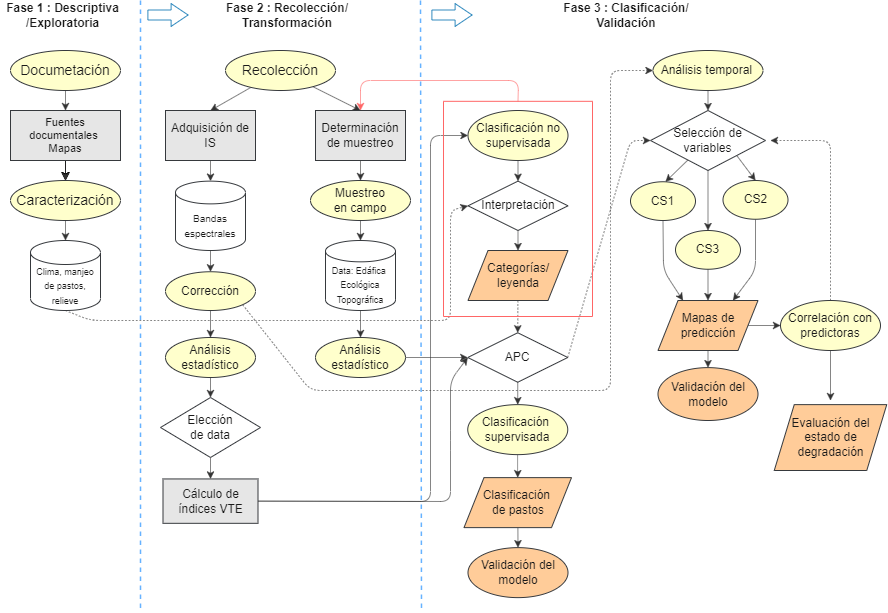

The diagram above was exported from draw.io. Its source (the exported page's mxGraphModel, read from the mxfile embedded in the PNG):
<mxGraphModel dx="690" dy="1593" grid="0" gridSize="10" guides="1" tooltips="1" connect="1" arrows="1" fold="1" page="1" pageScale="1" pageWidth="1169" pageHeight="827" background="#ffffff" math="0" shadow="0">
  <root>
    <mxCell id="0" />
    <mxCell id="1" parent="0" />
    <mxCell id="2" value="Fase 1 : Descriptiva&lt;br&gt;/Exploratoria" style="text;html=1;strokeColor=none;fillColor=none;align=center;verticalAlign=middle;whiteSpace=wrap;rounded=0;fontColor=#1A1A1A;fontStyle=1" parent="1" vertex="1">
      <mxGeometry x="50" y="-810" width="125" height="30" as="geometry" />
    </mxCell>
    <mxCell id="3" value="Fase 2 : Recolección/&lt;br&gt;Transformación" style="text;html=1;strokeColor=none;fillColor=none;align=center;verticalAlign=middle;whiteSpace=wrap;rounded=0;fontColor=#1A1A1A;fontStyle=1" parent="1" vertex="1">
      <mxGeometry x="273" y="-810" width="127.5" height="30" as="geometry" />
    </mxCell>
    <mxCell id="4" value="Fase 3 : Clasificación/&lt;br&gt;Validación" style="text;html=1;strokeColor=none;fillColor=none;align=center;verticalAlign=middle;whiteSpace=wrap;rounded=0;fontColor=#1A1A1A;fontStyle=1" parent="1" vertex="1">
      <mxGeometry x="610" y="-810" width="131.5" height="30" as="geometry" />
    </mxCell>
    <mxCell id="128" style="edgeStyle=none;html=1;entryX=0;entryY=0.5;entryDx=0;entryDy=0;strokeColor=#333333;dashed=1;strokeWidth=0.6;exitX=0.5;exitY=1;exitDx=0;exitDy=0;exitPerimeter=0;" parent="1" source="7" target="77" edge="1">
      <mxGeometry relative="1" as="geometry">
        <Array as="points">
          <mxPoint x="140" y="-490" />
          <mxPoint x="310" y="-490" />
          <mxPoint x="500" y="-490" />
          <mxPoint x="500" y="-550" />
          <mxPoint x="500" y="-600" />
        </Array>
      </mxGeometry>
    </mxCell>
    <mxCell id="7" value="&lt;font style=&quot;font-size: 9px;&quot;&gt;Clima, manjeo de pastos, relieve&lt;/font&gt;" style="shape=cylinder3;whiteSpace=wrap;html=1;boundedLbl=1;backgroundOutline=1;size=12.000030517578125;fillColor=#FFFFFF;strokeColor=#36393d;fontColor=#1A1A1A;" parent="1" vertex="1">
      <mxGeometry x="80" y="-570" width="70" height="70" as="geometry" />
    </mxCell>
    <mxCell id="102" value="" style="edgeStyle=none;html=1;" parent="1" source="9" target="21" edge="1">
      <mxGeometry relative="1" as="geometry" />
    </mxCell>
    <mxCell id="103" value="" style="edgeStyle=none;html=1;" parent="1" source="9" target="21" edge="1">
      <mxGeometry relative="1" as="geometry" />
    </mxCell>
    <mxCell id="104" style="edgeStyle=none;html=1;entryX=0.5;entryY=0;entryDx=0;entryDy=0;strokeColor=#333333;strokeWidth=0.6;" parent="1" source="9" target="21" edge="1">
      <mxGeometry relative="1" as="geometry" />
    </mxCell>
    <mxCell id="9" value="&lt;font style=&quot;font-size: 11px;&quot;&gt;Fuentes documentales&amp;nbsp;&lt;br&gt;Mapas&lt;/font&gt;" style="rounded=0;whiteSpace=wrap;html=1;fontSize=9;fillColor=#E6E6E6;strokeColor=#36393d;fontColor=#1A1A1A;" parent="1" vertex="1">
      <mxGeometry x="60" y="-700" width="110" height="50" as="geometry" />
    </mxCell>
    <mxCell id="45" style="edgeStyle=none;html=1;entryX=0.5;entryY=0;entryDx=0;entryDy=0;strokeColor=#333333;strokeWidth=0.6;" parent="1" source="10" target="9" edge="1">
      <mxGeometry relative="1" as="geometry" />
    </mxCell>
    <mxCell id="10" value="&lt;font style=&quot;font-size: 14px;&quot;&gt;Documetación&lt;/font&gt;" style="ellipse;whiteSpace=wrap;html=1;fillColor=#FFFFCC;strokeColor=#36393d;fontColor=#1A1A1A;" parent="1" vertex="1">
      <mxGeometry x="60" y="-760" width="110" height="40" as="geometry" />
    </mxCell>
    <mxCell id="118" style="edgeStyle=none;html=1;exitX=0.5;exitY=1;exitDx=0;exitDy=0;exitPerimeter=0;entryX=0.5;entryY=0;entryDx=0;entryDy=0;strokeColor=#333333;strokeWidth=0.6;" parent="1" source="12" target="98" edge="1">
      <mxGeometry relative="1" as="geometry" />
    </mxCell>
    <mxCell id="12" value="&lt;font style=&quot;font-size: 9px;&quot;&gt;Data: Edáfica&amp;nbsp;&lt;br&gt;Ecológica&lt;br&gt;Topográfica&lt;br&gt;&lt;/font&gt;" style="shape=cylinder3;whiteSpace=wrap;html=1;boundedLbl=1;backgroundOutline=1;size=10.66668701171875;fillColor=#FFFFFF;strokeColor=#36393d;fontColor=#1A1A1A;" parent="1" vertex="1">
      <mxGeometry x="375" y="-570" width="70" height="70" as="geometry" />
    </mxCell>
    <mxCell id="108" style="edgeStyle=none;html=1;entryX=0.5;entryY=0;entryDx=0;entryDy=0;entryPerimeter=0;strokeColor=#333333;strokeWidth=0.6;" parent="1" source="13" target="14" edge="1">
      <mxGeometry relative="1" as="geometry" />
    </mxCell>
    <mxCell id="13" value="&lt;font style=&quot;font-size: 12px;&quot;&gt;Adquisición de IS&lt;/font&gt;" style="rounded=0;whiteSpace=wrap;html=1;fontSize=9;fillColor=#E6E6E6;strokeColor=#36393d;fontColor=#1A1A1A;" parent="1" vertex="1">
      <mxGeometry x="215" y="-700" width="90" height="50" as="geometry" />
    </mxCell>
    <mxCell id="115" style="edgeStyle=none;html=1;entryX=0.5;entryY=0;entryDx=0;entryDy=0;strokeColor=#333333;strokeWidth=0.6;" parent="1" source="14" target="17" edge="1">
      <mxGeometry relative="1" as="geometry" />
    </mxCell>
    <mxCell id="14" value="&lt;font size=&quot;1&quot;&gt;Bandas &lt;br&gt;espectrales&lt;br&gt;&lt;/font&gt;" style="shape=cylinder3;whiteSpace=wrap;html=1;boundedLbl=1;backgroundOutline=1;size=11.37003051757813;fillColor=#FFFFFF;strokeColor=#36393d;fontColor=#1A1A1A;" parent="1" vertex="1">
      <mxGeometry x="225" y="-629.37" width="70" height="69.37" as="geometry" />
    </mxCell>
    <mxCell id="112" style="edgeStyle=none;html=1;entryX=0.5;entryY=0;entryDx=0;entryDy=0;strokeColor=#333333;strokeWidth=0.6;" parent="1" source="17" target="91" edge="1">
      <mxGeometry relative="1" as="geometry" />
    </mxCell>
    <mxCell id="152" style="edgeStyle=none;html=1;entryX=0;entryY=0.5;entryDx=0;entryDy=0;dashed=1;strokeColor=#333333;strokeWidth=0.6;fontSize=11;exitX=1;exitY=1;exitDx=0;exitDy=0;" edge="1" parent="1" source="17" target="36">
      <mxGeometry relative="1" as="geometry">
        <Array as="points">
          <mxPoint x="360" y="-420" />
          <mxPoint x="500" y="-420" />
          <mxPoint x="660" y="-420" />
          <mxPoint x="660" y="-580" />
          <mxPoint x="660" y="-740" />
        </Array>
      </mxGeometry>
    </mxCell>
    <mxCell id="17" value="Corrección" style="ellipse;whiteSpace=wrap;html=1;fontSize=12;fillColor=#FFFFCC;strokeColor=#36393d;fontColor=#1A1A1A;" parent="1" vertex="1">
      <mxGeometry x="215" y="-538.75" width="90" height="38.75" as="geometry" />
    </mxCell>
    <mxCell id="123" style="edgeStyle=none;html=1;exitX=0.5;exitY=1;exitDx=0;exitDy=0;entryX=0.5;entryY=0;entryDx=0;entryDy=0;strokeColor=#333333;strokeWidth=0.6;" parent="1" source="19" target="99" edge="1">
      <mxGeometry relative="1" as="geometry" />
    </mxCell>
    <mxCell id="138" style="edgeStyle=none;html=1;entryX=0;entryY=0.5;entryDx=0;entryDy=0;strokeColor=#333333;strokeWidth=0.6;fontSize=11;exitX=1;exitY=0.5;exitDx=0;exitDy=0;dashed=1;" edge="1" parent="1" source="19" target="131">
      <mxGeometry relative="1" as="geometry">
        <Array as="points">
          <mxPoint x="680" y="-670" />
        </Array>
      </mxGeometry>
    </mxCell>
    <mxCell id="19" value="APC" style="rhombus;whiteSpace=wrap;html=1;fontSize=12;fillColor=#FFFFFF;strokeColor=#36393d;fontColor=#1A1A1A;" parent="1" vertex="1">
      <mxGeometry x="517.25" y="-477.75" width="100" height="49.5" as="geometry" />
    </mxCell>
    <mxCell id="105" style="edgeStyle=none;html=1;entryX=0.5;entryY=0;entryDx=0;entryDy=0;entryPerimeter=0;strokeColor=#333333;strokeWidth=0.6;" parent="1" source="21" target="7" edge="1">
      <mxGeometry relative="1" as="geometry" />
    </mxCell>
    <mxCell id="21" value="&lt;span style=&quot;font-size: 14px;&quot;&gt;Caracterización&lt;/span&gt;" style="ellipse;whiteSpace=wrap;html=1;fillColor=#FFFFCC;strokeColor=#36393d;fontColor=#1A1A1A;" parent="1" vertex="1">
      <mxGeometry x="60" y="-630" width="110" height="40" as="geometry" />
    </mxCell>
    <mxCell id="119" style="edgeStyle=none;html=1;entryX=0.5;entryY=0;entryDx=0;entryDy=0;strokeColor=#333333;strokeWidth=0.6;" parent="1" source="22" target="77" edge="1">
      <mxGeometry relative="1" as="geometry" />
    </mxCell>
    <mxCell id="22" value="Clasificación no supervisada" style="ellipse;whiteSpace=wrap;html=1;fontSize=12;fillColor=#FFFFCC;strokeColor=#36393d;fontColor=#1A1A1A;" parent="1" vertex="1">
      <mxGeometry x="517.5" y="-700" width="100" height="50" as="geometry" />
    </mxCell>
    <mxCell id="139" style="edgeStyle=none;html=1;entryX=0.5;entryY=0;entryDx=0;entryDy=0;strokeColor=#333333;strokeWidth=0.6;fontSize=11;" edge="1" parent="1" source="36" target="131">
      <mxGeometry relative="1" as="geometry" />
    </mxCell>
    <mxCell id="36" value="Análisis temporal&amp;nbsp;" style="ellipse;whiteSpace=wrap;html=1;fontSize=12;fillColor=#FFFFCC;strokeColor=#36393d;fontColor=#1A1A1A;" parent="1" vertex="1">
      <mxGeometry x="702.5" y="-760" width="110" height="40" as="geometry" />
    </mxCell>
    <mxCell id="143" style="edgeStyle=none;html=1;entryX=0.25;entryY=0;entryDx=0;entryDy=0;strokeColor=#333333;strokeWidth=0.6;fontSize=11;" edge="1" parent="1" source="38" target="41">
      <mxGeometry relative="1" as="geometry">
        <Array as="points">
          <mxPoint x="713" y="-540" />
        </Array>
      </mxGeometry>
    </mxCell>
    <mxCell id="38" value="CS1" style="ellipse;whiteSpace=wrap;html=1;fontSize=12;fillColor=#FFFFCC;strokeColor=#36393d;fontColor=#1A1A1A;" parent="1" vertex="1">
      <mxGeometry x="680" y="-628.75" width="65" height="38.75" as="geometry" />
    </mxCell>
    <mxCell id="121" style="edgeStyle=none;html=1;entryX=0.5;entryY=0;entryDx=0;entryDy=0;strokeColor=#333333;strokeWidth=0.6;dashed=1;" parent="1" source="39" target="19" edge="1">
      <mxGeometry relative="1" as="geometry" />
    </mxCell>
    <mxCell id="39" value="Categorías/ leyenda" style="shape=parallelogram;perimeter=parallelogramPerimeter;whiteSpace=wrap;html=1;fixedSize=1;fillColor=#ffcc99;strokeColor=#36393d;fontColor=#1A1A1A;" parent="1" vertex="1">
      <mxGeometry x="517.5" y="-560" width="100" height="50" as="geometry" />
    </mxCell>
    <mxCell id="127" style="edgeStyle=none;html=1;entryX=0.5;entryY=0;entryDx=0;entryDy=0;strokeColor=#333333;strokeWidth=0.6;" parent="1" source="40" target="42" edge="1">
      <mxGeometry relative="1" as="geometry" />
    </mxCell>
    <mxCell id="40" value="Clasificación&amp;nbsp;&lt;br&gt;de pastos" style="shape=parallelogram;perimeter=parallelogramPerimeter;whiteSpace=wrap;html=1;fixedSize=1;fillColor=#ffcc99;strokeColor=#36393d;fontColor=#1A1A1A;" parent="1" vertex="1">
      <mxGeometry x="513.5" y="-332.87" width="107.5" height="50" as="geometry" />
    </mxCell>
    <mxCell id="146" style="edgeStyle=none;html=1;exitX=0.5;exitY=1;exitDx=0;exitDy=0;entryX=0.5;entryY=0;entryDx=0;entryDy=0;strokeColor=#333333;strokeWidth=0.6;fontSize=11;" edge="1" parent="1" source="41" target="43">
      <mxGeometry relative="1" as="geometry" />
    </mxCell>
    <mxCell id="148" style="edgeStyle=none;html=1;entryX=0;entryY=0.5;entryDx=0;entryDy=0;strokeColor=#333333;strokeWidth=0.6;fontSize=11;" edge="1" parent="1" source="41" target="137">
      <mxGeometry relative="1" as="geometry" />
    </mxCell>
    <mxCell id="41" value="Mapas de predicción" style="shape=parallelogram;perimeter=parallelogramPerimeter;whiteSpace=wrap;html=1;fixedSize=1;fillColor=#ffcc99;strokeColor=#36393d;fontColor=#1A1A1A;" parent="1" vertex="1">
      <mxGeometry x="707.5" y="-510" width="100" height="50" as="geometry" />
    </mxCell>
    <mxCell id="42" value="Validación del modelo" style="ellipse;whiteSpace=wrap;html=1;fontSize=12;fillColor=#ffcc99;strokeColor=#36393d;fontColor=#1A1A1A;" parent="1" vertex="1">
      <mxGeometry x="517.5" y="-262.87" width="100" height="50" as="geometry" />
    </mxCell>
    <mxCell id="43" value="Validación del modelo" style="ellipse;whiteSpace=wrap;html=1;fontSize=12;fillColor=#ffcc99;strokeColor=#36393d;fontColor=#1A1A1A;" parent="1" vertex="1">
      <mxGeometry x="707.5" y="-442.88" width="100" height="52.88" as="geometry" />
    </mxCell>
    <mxCell id="120" style="edgeStyle=none;html=1;entryX=0.5;entryY=0;entryDx=0;entryDy=0;strokeColor=#333333;strokeWidth=0.6;" parent="1" source="77" target="39" edge="1">
      <mxGeometry relative="1" as="geometry">
        <Array as="points">
          <mxPoint x="567.5" y="-560" />
        </Array>
      </mxGeometry>
    </mxCell>
    <mxCell id="77" value="Interpretación" style="rhombus;whiteSpace=wrap;html=1;fontSize=12;fillColor=#FFFFFF;strokeColor=#36393d;fontColor=#1A1A1A;" parent="1" vertex="1">
      <mxGeometry x="517.5" y="-629.37" width="100" height="49.37" as="geometry" />
    </mxCell>
    <mxCell id="86" value="" style="endArrow=none;dashed=1;html=1;strokeColor=#66B2FF;strokeWidth=1.5;fontColor=#1A1A1A;" parent="1" edge="1">
      <mxGeometry width="50" height="50" relative="1" as="geometry">
        <mxPoint x="190" y="-810" as="sourcePoint" />
        <mxPoint x="190" y="-200" as="targetPoint" />
      </mxGeometry>
    </mxCell>
    <mxCell id="106" style="edgeStyle=none;html=1;entryX=0.5;entryY=0;entryDx=0;entryDy=0;strokeColor=#333333;strokeWidth=0.6;" parent="1" source="90" target="13" edge="1">
      <mxGeometry relative="1" as="geometry" />
    </mxCell>
    <mxCell id="107" style="edgeStyle=none;html=1;entryX=0.5;entryY=0;entryDx=0;entryDy=0;strokeColor=#333333;strokeWidth=0.6;" parent="1" source="90" target="95" edge="1">
      <mxGeometry relative="1" as="geometry" />
    </mxCell>
    <mxCell id="90" value="&lt;span style=&quot;font-size: 14px;&quot;&gt;Recolección&lt;/span&gt;" style="ellipse;whiteSpace=wrap;html=1;fillColor=#FFFFCC;strokeColor=#36393d;fontColor=#1A1A1A;" parent="1" vertex="1">
      <mxGeometry x="275" y="-760" width="110" height="40" as="geometry" />
    </mxCell>
    <mxCell id="113" style="edgeStyle=none;html=1;entryX=0.5;entryY=0;entryDx=0;entryDy=0;strokeColor=#333333;strokeWidth=0.6;" parent="1" source="91" target="92" edge="1">
      <mxGeometry relative="1" as="geometry" />
    </mxCell>
    <mxCell id="91" value="Análisis &lt;br&gt;estadístico" style="ellipse;whiteSpace=wrap;html=1;fontSize=12;fillColor=#FFFFCC;strokeColor=#36393d;fontColor=#1A1A1A;" parent="1" vertex="1">
      <mxGeometry x="215" y="-473" width="90" height="40" as="geometry" />
    </mxCell>
    <mxCell id="114" style="edgeStyle=none;html=1;entryX=0.5;entryY=0;entryDx=0;entryDy=0;strokeColor=#333333;strokeWidth=0.6;" parent="1" source="92" target="94" edge="1">
      <mxGeometry relative="1" as="geometry" />
    </mxCell>
    <mxCell id="92" value="Elección &lt;br&gt;de data" style="rhombus;whiteSpace=wrap;html=1;fontSize=12;fillColor=#FFFFFF;strokeColor=#36393d;fontColor=#1A1A1A;" parent="1" vertex="1">
      <mxGeometry x="210" y="-413" width="100" height="60" as="geometry" />
    </mxCell>
    <mxCell id="116" style="edgeStyle=none;html=1;exitX=1;exitY=0.5;exitDx=0;exitDy=0;entryX=0;entryY=0.5;entryDx=0;entryDy=0;strokeColor=#333333;strokeWidth=0.6;" parent="1" source="94" target="22" edge="1">
      <mxGeometry relative="1" as="geometry">
        <Array as="points">
          <mxPoint x="480" y="-309" />
          <mxPoint x="480" y="-675" />
        </Array>
      </mxGeometry>
    </mxCell>
    <mxCell id="130" style="edgeStyle=none;html=1;entryX=0;entryY=0.5;entryDx=0;entryDy=0;strokeColor=#333333;strokeWidth=0.6;exitX=1;exitY=0.5;exitDx=0;exitDy=0;" edge="1" parent="1" source="94" target="19">
      <mxGeometry relative="1" as="geometry">
        <Array as="points">
          <mxPoint x="500" y="-309" />
          <mxPoint x="500" y="-370" />
          <mxPoint x="500" y="-430" />
        </Array>
      </mxGeometry>
    </mxCell>
    <mxCell id="94" value="&lt;font style=&quot;font-size: 12px;&quot;&gt;Cálculo de índices VTE&lt;/font&gt;" style="rounded=0;whiteSpace=wrap;html=1;fontSize=9;fillColor=#E6E6E6;strokeColor=#36393d;fontColor=#1A1A1A;" parent="1" vertex="1">
      <mxGeometry x="212.5" y="-331.56" width="95" height="44.38" as="geometry" />
    </mxCell>
    <mxCell id="109" style="edgeStyle=none;html=1;entryX=0.5;entryY=0;entryDx=0;entryDy=0;strokeColor=#333333;strokeWidth=0.6;" parent="1" source="95" target="96" edge="1">
      <mxGeometry relative="1" as="geometry" />
    </mxCell>
    <mxCell id="95" value="&lt;font style=&quot;font-size: 12px;&quot;&gt;Determinación de muestreo&lt;/font&gt;" style="rounded=0;whiteSpace=wrap;html=1;fontSize=9;fillColor=#E6E6E6;strokeColor=#36393d;fontColor=#1A1A1A;" parent="1" vertex="1">
      <mxGeometry x="365" y="-700" width="90" height="50" as="geometry" />
    </mxCell>
    <mxCell id="111" style="edgeStyle=none;html=1;entryX=0.5;entryY=0;entryDx=0;entryDy=0;entryPerimeter=0;strokeColor=#333333;strokeWidth=0.6;" parent="1" source="96" target="12" edge="1">
      <mxGeometry relative="1" as="geometry" />
    </mxCell>
    <mxCell id="96" value="Muestreo &lt;br&gt;en campo" style="ellipse;whiteSpace=wrap;html=1;fillColor=#FFFFCC;strokeColor=#36393d;fontColor=#1A1A1A;" parent="1" vertex="1">
      <mxGeometry x="360" y="-630" width="100" height="40" as="geometry" />
    </mxCell>
    <mxCell id="122" style="edgeStyle=none;html=1;entryX=0;entryY=0.5;entryDx=0;entryDy=0;strokeColor=#333333;strokeWidth=0.6;" parent="1" source="98" target="19" edge="1">
      <mxGeometry relative="1" as="geometry" />
    </mxCell>
    <mxCell id="98" value="Análisis &lt;br&gt;estadístico" style="ellipse;whiteSpace=wrap;html=1;fontSize=12;fillColor=#FFFFCC;strokeColor=#36393d;fontColor=#1A1A1A;" parent="1" vertex="1">
      <mxGeometry x="365" y="-473" width="90" height="40" as="geometry" />
    </mxCell>
    <mxCell id="124" style="edgeStyle=none;html=1;entryX=0.5;entryY=0;entryDx=0;entryDy=0;strokeColor=#333333;strokeWidth=0.6;" parent="1" source="99" target="40" edge="1">
      <mxGeometry relative="1" as="geometry" />
    </mxCell>
    <mxCell id="99" value="Clasificación&amp;nbsp; supervisada" style="ellipse;whiteSpace=wrap;html=1;fontSize=12;fillColor=#FFFFCC;strokeColor=#36393d;fontColor=#1A1A1A;" parent="1" vertex="1">
      <mxGeometry x="517.25" y="-405.87" width="100" height="50" as="geometry" />
    </mxCell>
    <mxCell id="101" value="" style="endArrow=none;dashed=1;html=1;strokeColor=#66B2FF;strokeWidth=1.5;fontColor=#1A1A1A;" parent="1" edge="1">
      <mxGeometry width="50" height="50" relative="1" as="geometry">
        <mxPoint x="470" y="-810" as="sourcePoint" />
        <mxPoint x="471" y="-200" as="targetPoint" />
      </mxGeometry>
    </mxCell>
    <mxCell id="140" style="edgeStyle=none;html=1;entryX=0.5;entryY=0;entryDx=0;entryDy=0;strokeColor=#333333;strokeWidth=0.6;fontSize=11;" edge="1" parent="1" source="131">
      <mxGeometry relative="1" as="geometry">
        <mxPoint x="715" y="-628.75" as="targetPoint" />
      </mxGeometry>
    </mxCell>
    <mxCell id="141" style="edgeStyle=none;html=1;exitX=1;exitY=1;exitDx=0;exitDy=0;strokeColor=#333333;strokeWidth=0.6;fontSize=11;entryX=0.5;entryY=0;entryDx=0;entryDy=0;" edge="1" parent="1" source="131" target="134">
      <mxGeometry relative="1" as="geometry">
        <mxPoint x="802.5" y="-630" as="targetPoint" />
      </mxGeometry>
    </mxCell>
    <mxCell id="142" style="edgeStyle=none;html=1;entryX=0.5;entryY=0;entryDx=0;entryDy=0;strokeColor=#333333;strokeWidth=0.6;fontSize=11;" edge="1" parent="1" source="131" target="135">
      <mxGeometry relative="1" as="geometry" />
    </mxCell>
    <mxCell id="131" value="Selección de variables" style="rhombus;whiteSpace=wrap;html=1;fontSize=12;fillColor=#FFFFFF;strokeColor=#36393d;fontColor=#1A1A1A;" vertex="1" parent="1">
      <mxGeometry x="700" y="-700" width="115" height="60" as="geometry" />
    </mxCell>
    <mxCell id="145" style="edgeStyle=none;html=1;entryX=0.75;entryY=0;entryDx=0;entryDy=0;strokeColor=#333333;strokeWidth=0.6;fontSize=11;" edge="1" parent="1" source="134" target="41">
      <mxGeometry relative="1" as="geometry">
        <Array as="points">
          <mxPoint x="805" y="-540" />
        </Array>
      </mxGeometry>
    </mxCell>
    <mxCell id="134" value="CS2" style="ellipse;whiteSpace=wrap;html=1;fontSize=12;fillColor=#FFFFCC;strokeColor=#36393d;fontColor=#1A1A1A;" vertex="1" parent="1">
      <mxGeometry x="772.5" y="-630" width="65" height="38.75" as="geometry" />
    </mxCell>
    <mxCell id="144" style="edgeStyle=none;html=1;entryX=0.5;entryY=0;entryDx=0;entryDy=0;strokeColor=#333333;strokeWidth=0.6;fontSize=11;" edge="1" parent="1" source="135" target="41">
      <mxGeometry relative="1" as="geometry" />
    </mxCell>
    <mxCell id="135" value="CS3" style="ellipse;whiteSpace=wrap;html=1;fontSize=12;fillColor=#FFFFCC;strokeColor=#36393d;fontColor=#1A1A1A;" vertex="1" parent="1">
      <mxGeometry x="725" y="-580" width="65" height="38.75" as="geometry" />
    </mxCell>
    <mxCell id="149" style="edgeStyle=none;html=1;strokeColor=#333333;strokeWidth=0.6;fontSize=11;dashed=1;" edge="1" parent="1" source="137">
      <mxGeometry relative="1" as="geometry">
        <mxPoint x="820" y="-670" as="targetPoint" />
        <Array as="points">
          <mxPoint x="880" y="-670" />
        </Array>
      </mxGeometry>
    </mxCell>
    <mxCell id="155" style="edgeStyle=none;html=1;strokeColor=#333333;strokeWidth=0.6;fontSize=11;" edge="1" parent="1" source="137">
      <mxGeometry relative="1" as="geometry">
        <mxPoint x="880" y="-410" as="targetPoint" />
      </mxGeometry>
    </mxCell>
    <mxCell id="137" value="Correlación con predictoras" style="ellipse;whiteSpace=wrap;html=1;fontSize=12;fillColor=#FFFFCC;strokeColor=#36393d;fontColor=#1A1A1A;" vertex="1" parent="1">
      <mxGeometry x="830" y="-510" width="100" height="50" as="geometry" />
    </mxCell>
    <mxCell id="153" value="Evaluación del estado de degradación" style="shape=parallelogram;perimeter=parallelogramPerimeter;whiteSpace=wrap;html=1;fixedSize=1;fillColor=#ffcc99;strokeColor=#36393d;fontColor=#1A1A1A;" vertex="1" parent="1">
      <mxGeometry x="823.75" y="-405.87" width="112.5" height="65.87" as="geometry" />
    </mxCell>
    <mxCell id="157" value="" style="shape=flexArrow;endArrow=classic;html=1;strokeColor=#006EAF;strokeWidth=0.8;fontSize=9;fillColor=none;endWidth=12;endSize=5.4;" edge="1" parent="1">
      <mxGeometry width="50" height="50" relative="1" as="geometry">
        <mxPoint x="197" y="-795.5" as="sourcePoint" />
        <mxPoint x="238" y="-795.5" as="targetPoint" />
      </mxGeometry>
    </mxCell>
    <mxCell id="158" value="" style="shape=flexArrow;endArrow=classic;html=1;strokeColor=#006EAF;strokeWidth=0.8;fontSize=9;fillColor=none;endWidth=12;endSize=5.4;" edge="1" parent="1">
      <mxGeometry width="50" height="50" relative="1" as="geometry">
        <mxPoint x="481" y="-795.5" as="sourcePoint" />
        <mxPoint x="522" y="-795.5" as="targetPoint" />
      </mxGeometry>
    </mxCell>
    <mxCell id="166" style="edgeStyle=none;html=1;exitX=0.5;exitY=0;exitDx=0;exitDy=0;entryX=0.5;entryY=0;entryDx=0;entryDy=0;strokeColor=#FF6666;strokeWidth=0.6;fontSize=11;fillColor=none;" edge="1" parent="1" source="165" target="95">
      <mxGeometry relative="1" as="geometry">
        <Array as="points">
          <mxPoint x="568" y="-730" />
          <mxPoint x="410" y="-730" />
        </Array>
      </mxGeometry>
    </mxCell>
    <mxCell id="165" value="" style="swimlane;startSize=0;fontSize=9;fillColor=default;strokeColor=#FF6666;fillStyle=hatch;" vertex="1" parent="1">
      <mxGeometry x="493" y="-709.18" width="149" height="215.18" as="geometry" />
    </mxCell>
  </root>
</mxGraphModel>